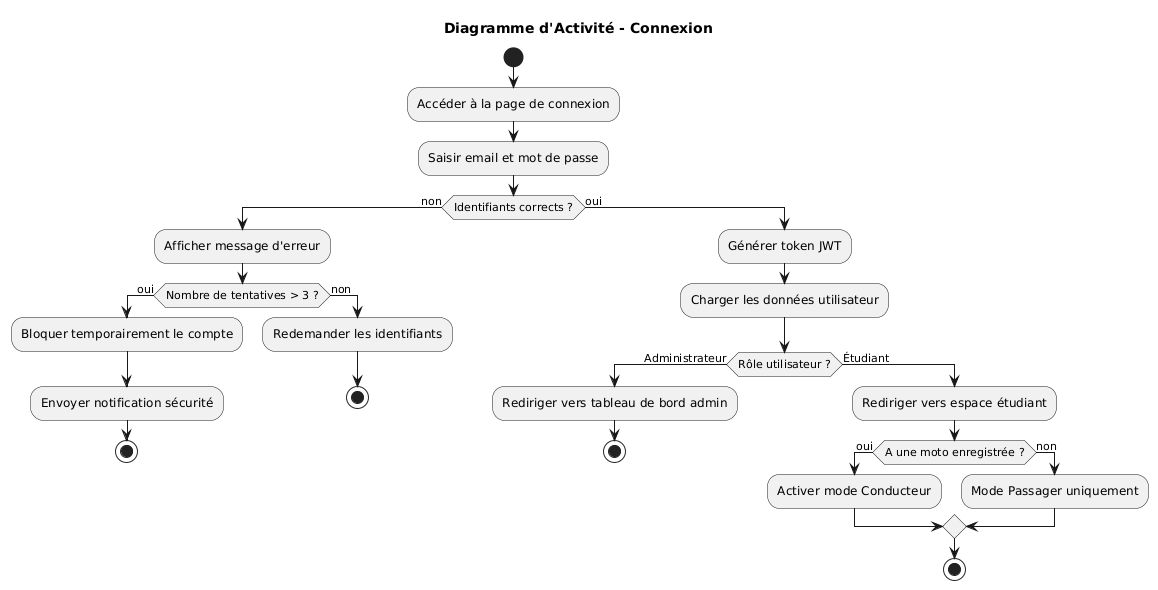

The diagram above was rendered by PlantUML. Its source (embedded in the PNG):
@startuml
title Diagramme d'Activité - Connexion

start

:Accéder à la page de connexion;

:Saisir email et mot de passe;

if (Identifiants corrects ?) then (non)
  :Afficher message d'erreur;
  
  if (Nombre de tentatives > 3 ?) then (oui)
    :Bloquer temporairement le compte;
    :Envoyer notification sécurité;
    stop
  else (non)
    :Redemander les identifiants;
    stop
  endif
  
else (oui)
  :Générer token JWT;
  :Charger les données utilisateur;
  
  if (Rôle utilisateur ?) then (Administrateur)
    :Rediriger vers tableau de bord admin;
    stop
  else (Étudiant)
    :Rediriger vers espace étudiant;
    
    if (A une moto enregistrée ?) then (oui)
      :Activer mode Conducteur;
    else (non)
      :Mode Passager uniquement;
    endif
    stop
  endif
endif
@enduml